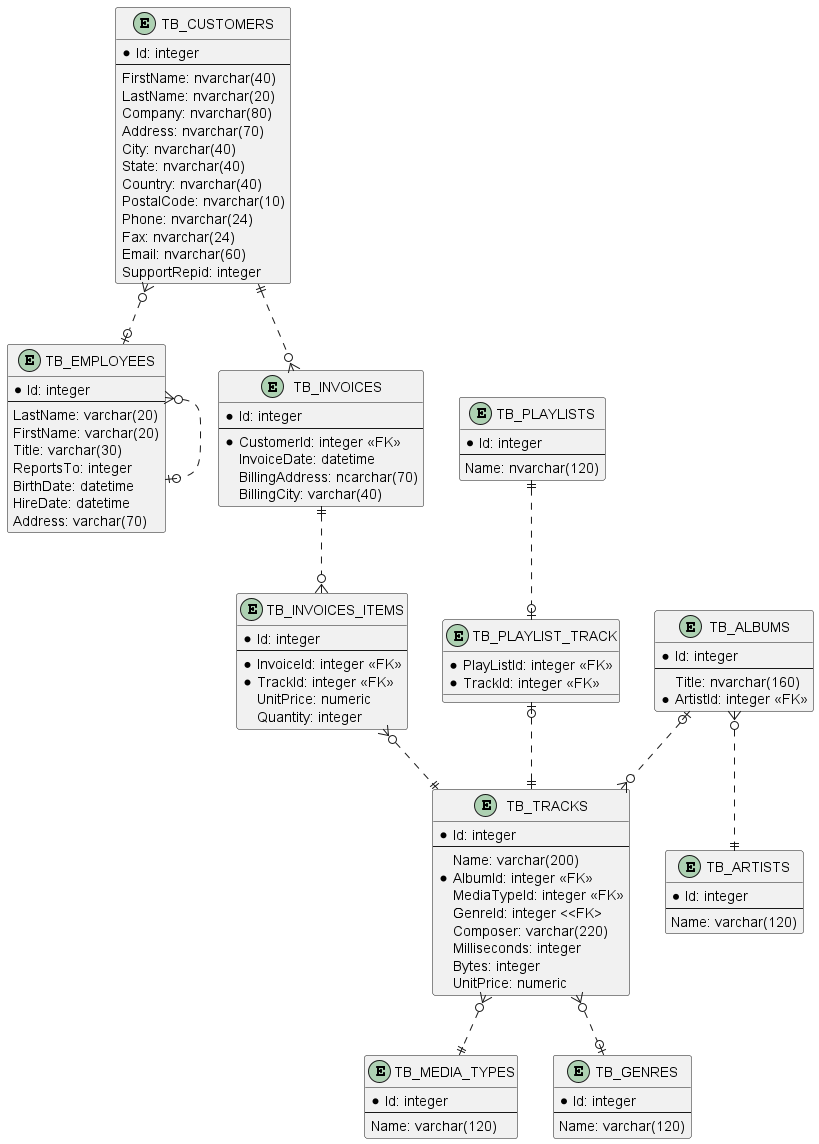

The diagram above was rendered by PlantUML. Its source (embedded in the PNG):
@startuml

entity TB_CUSTOMERS {
    * Id: integer
    --
    FirstName: nvarchar(40)
    LastName: nvarchar(20)
    Company: nvarchar(80)
    Address: nvarchar(70)
    City: nvarchar(40)
    State: nvarchar(40)
    Country: nvarchar(40)
    PostalCode: nvarchar(10)
    Phone: nvarchar(24)
    Fax: nvarchar(24)
    Email: nvarchar(60)
    SupportRepid: integer
}

entity TB_EMPLOYEES {
    * Id: integer
    --
    LastName: varchar(20)
    FirstName: varchar(20)
    Title: varchar(30)
    ReportsTo: integer
    BirthDate: datetime
    HireDate: datetime
    Address: varchar(70)
}

entity TB_INVOICES {
    * Id: integer
    --
    * CustomerId: integer <<FK>>
    InvoiceDate: datetime
    BillingAddress: ncarchar(70)
    BillingCity: varchar(40)
}

entity TB_INVOICES_ITEMS {
    * Id: integer
    --
    * InvoiceId: integer <<FK>>
    * TrackId: integer <<FK>>
    UnitPrice: numeric
    Quantity: integer
}

entity TB_ALBUMS {
    * Id: integer
    --
    Title: nvarchar(160)
    * ArtistId: integer <<FK>>
}

entity TB_PLAYLISTS{
    * Id: integer
    --
    Name: nvarchar(120)
}

entity TB_PLAYLIST_TRACK{
    * PlayListId: integer <<FK>>
    *TrackId: integer <<FK>>
}

entity TB_TRACKS{
    * Id: integer
    --
    Name: varchar(200)
    * AlbumId: integer <<FK>>
     MediaTypeId: integer <<FK>>
     GenreId: integer <<FK>
     Composer: varchar(220)
     Milliseconds: integer
     Bytes: integer
     UnitPrice: numeric
}

entity TB_ARTISTS{
    * Id: integer
    --
    Name: varchar(120)
}

entity TB_MEDIA_TYPES{
    * Id: integer
    --
    Name: varchar(120)
}

entity TB_GENRES{
    * Id: integer
    --
    Name: varchar(120)
}

TB_CUSTOMERS ||..o{ TB_INVOICES
TB_CUSTOMERS }o..o| TB_EMPLOYEES
TB_EMPLOYEES }o..o| TB_EMPLOYEES

TB_INVOICES ||..o{ TB_INVOICES_ITEMS
TB_INVOICES_ITEMS }o..|| TB_TRACKS

TB_ALBUMS |o..o{ TB_TRACKS
TB_ALBUMS }o..|| TB_ARTISTS

TB_PLAYLISTS ||..o| TB_PLAYLIST_TRACK
TB_PLAYLIST_TRACK |o..|| TB_TRACKS

TB_TRACKS }o..|| TB_MEDIA_TYPES
TB_TRACKS }o..o| TB_GENRES

@enduml